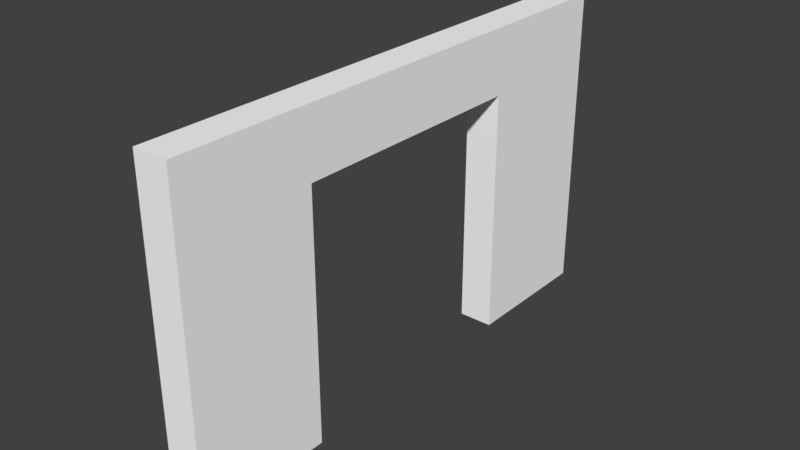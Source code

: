 # Source: Wooden_door_3x2x0.2.blend  (saved by Blender 2.77.0; exported with 4.5.12 LTS)
import bpy
from mathutils import Matrix  # noqa: F401  (used for matrix-valued properties, if any)

bpy.ops.wm.read_factory_settings(use_empty=True)
scene = bpy.context.scene
scene.name = 'Scene'

# ---- collections
col_collection_1 = bpy.data.collections.new('Collection 1'); scene.collection.children.link(col_collection_1)

# ---- materials (node trees are filled in below, after node groups)
mat_wood = bpy.data.materials.new('Wood')
mat_wood.alpha_threshold = 0.0
mat_wood.use_transparent_shadow = False
mat_wood.diffuse_color = (1.0, 1.0, 1.0, 1.0)
mat_wood.roughness = 0.5

# ---- material node trees

# ---- world
world_world = bpy.data.worlds.new('World'); scene.world = world_world
world_world.color = (0.05088, 0.05088, 0.05088)
world_world.use_sun_shadow = False
world_world.sun_shadow_jitter_overblur = 0.0
world_world.cycles.sampling_method = 'MANUAL'

# ---- meshes
me_cube_011 = bpy.data.meshes.new('Cube.011')
me_cube_011.from_pydata([(-0.3, -4.742e-08, 0.7287), (-0.3, 2.122e-07, -1.5), (-0.3, 1.8, -1.5), (-0.3, 1.8, 1.5), (-0.3, -1.772e-07, 1.5), (-0.3, 7.59e-08, -0.6954), (-0.3, 1.426, -0.6954), (-0.3, 1.426, 0.7287), (-0.5, 1.426, 0.7287), (-0.5, 1.426, -0.6954), (-0.5, 8.562e-08, -0.6954), (-0.5, -1.675e-07, 1.5), (-0.5, 1.8, 1.5), (-0.5, 1.8, -1.5), (-0.5, 2.219e-07, -1.5), (-0.5, -3.77e-08, 0.7287)], [], [(8, 12, 13, 9), (4, 11, 15, 0), (6, 9, 10, 5), (7, 8, 9, 6), (2, 13, 12, 3), (0, 15, 8, 7), (1, 14, 13, 2), (5, 10, 14, 1), (3, 12, 11, 4), (11, 12, 8, 15), (14, 10, 9, 13), (7, 6, 2, 3), (4, 0, 7, 3), (1, 2, 6, 5)])
_k = set([(0, 4), (0, 7), (1, 2), (1, 5), (2, 3), (5, 6), (6, 7), (8, 9), (8, 15), (9, 10), (10, 14), (11, 15), (12, 13), (13, 14)])
me_cube_011.attributes.new('sharp_edge', 'BOOLEAN', 'EDGE').data.foreach_set('value', [ (min(e.vertices), max(e.vertices)) in _k for e in me_cube_011.edges])
_uv = me_cube_011.uv_layers.new(name='UVMap')
_uv.uv.foreach_set('vector', [0.9429, 0.1774, 0.9596, 0.5321, 0.9596, 0.7094, 0.9429, 0.3176, 0.1286, 0.9053, 0.1286, 0.9053, 0.1286, 0.8868, 0.1286, 0.8868, 0.9026, 0.1774, 0.9026, 0.1774, 0.1453, 0.9053, 0.1453, 0.9053, 0.9429, 0.1774, 0.9429, 0.1774, 0.9429, 0.3176, 0.9429, 0.3176, 0.9596, 0.7094, 0.9596, 0.7094, 0.9596, 0.5321, 0.9596, 0.5321, 0.1286, 0.8868, 0.1286, 0.8868, 0.9026, 0.5321, 0.9026, 0.5321, 0.1453, 0.8868, 0.1453, 0.8868, 0.9596, 0.7094, 0.9596, 0.7094, 0.1453, 0.9053, 0.1453, 0.9053, 0.1453, 0.8868, 0.1453, 0.8868, 0.9596, 0.5321, 0.9596, 0.5321, 0.1286, 0.9053, 0.1286, 0.9053, 0.1286, 0.9053, 0.9596, 0.5321, 0.9026, 0.5321, 0.1286, 0.8868, 0.1453, 0.8868, 0.1453, 0.9053, 0.9026, 0.1774, 0.9596, 0.7094, 0.9429, 0.1774, 0.9429, 0.3176, 0.9596, 0.7094, 0.9596, 0.5321, 0.1286, 0.9053, 0.1286, 0.8868, 0.9026, 0.5321, 0.9596, 0.5321, 0.1453, 0.8868, 0.9596, 0.7094, 0.9026, 0.1774, 0.1453, 0.9053])
_ca = me_cube_011.color_attributes.new('Col', 'BYTE_COLOR', 'CORNER')
_ca.data.foreach_set('color', [1.0, 1.0, 1.0, 1.0, 1.0, 1.0, 1.0, 1.0, 1.0, 1.0, 1.0, 1.0, 1.0, 1.0, 1.0, 1.0, 1.0, 1.0, 1.0, 1.0, 1.0, 1.0, 1.0, 1.0, 1.0, 1.0, 1.0, 1.0, 1.0, 1.0, 1.0, 1.0, 1.0, 1.0, 1.0, 1.0, 1.0, 1.0, 1.0, 1.0, 1.0, 1.0, 1.0, 1.0, 1.0, 1.0, 1.0, 1.0, 1.0, 1.0, 1.0, 1.0, 1.0, 1.0, 1.0, 1.0, 1.0, 1.0, 1.0, 1.0, 1.0, 1.0, 1.0, 1.0, 1.0, 1.0, 1.0, 1.0, 1.0, 1.0, 1.0, 1.0, 1.0, 1.0, 1.0, 1.0, 1.0, 1.0, 1.0, 1.0, 1.0, 1.0, 1.0, 1.0, 1.0, 1.0, 1.0, 1.0, 1.0, 1.0, 1.0, 1.0, 1.0, 1.0, 1.0, 1.0, 1.0, 1.0, 1.0, 1.0, 1.0, 1.0, 1.0, 1.0, 1.0, 1.0, 1.0, 1.0, 1.0, 1.0, 1.0, 1.0, 1.0, 1.0, 1.0, 1.0, 1.0, 1.0, 1.0, 1.0, 1.0, 1.0, 1.0, 1.0, 1.0, 1.0, 1.0, 1.0, 1.0, 1.0, 1.0, 1.0, 1.0, 1.0, 1.0, 1.0, 1.0, 1.0, 1.0, 1.0, 1.0, 1.0, 1.0, 1.0, 1.0, 1.0, 1.0, 1.0, 1.0, 1.0, 1.0, 1.0, 1.0, 1.0, 1.0, 1.0, 1.0, 1.0, 1.0, 1.0, 1.0, 1.0, 1.0, 1.0, 1.0, 1.0, 1.0, 1.0, 1.0, 1.0, 1.0, 1.0, 1.0, 1.0, 1.0, 1.0, 1.0, 1.0, 1.0, 1.0, 1.0, 1.0, 1.0, 1.0, 1.0, 1.0, 1.0, 1.0, 1.0, 1.0, 1.0, 1.0, 1.0, 1.0, 1.0, 1.0, 1.0, 1.0, 1.0, 1.0, 1.0, 1.0, 1.0, 1.0, 1.0, 1.0, 1.0, 1.0, 1.0, 1.0, 1.0, 1.0, 1.0, 1.0, 1.0, 1.0, 1.0, 1.0, 1.0, 1.0, 1.0, 1.0, 1.0, 1.0])
me_cube_011.materials.append(mat_wood)
me_cube_011.use_remesh_preserve_volume = False
me_cube_011.use_remesh_preserve_attributes = False
me_cube_011.use_mirror_vertex_groups = False
me_cube_011.update()
me_cube_011.normals_split_custom_set([tuple(v) for v in zip(*[iter([-1.0, 1.081e-07, -2.695e-08, -1.0, 1.081e-07, -2.695e-08, -1.0, 1.081e-07, -2.695e-08, -1.0, 1.081e-07, -2.695e-08, -4.861e-08, -1.0, -1.683e-07, -4.861e-08, -1.0, -1.683e-07, -4.861e-08, -1.0, -1.683e-07, -4.861e-08, -1.0, -1.683e-07, -2.37e-08, 4.179e-08, 1.0, -2.37e-08, 4.179e-08, 1.0, -2.37e-08, 4.179e-08, 1.0, -2.37e-08, 4.179e-08, 1.0, 0.0, -1.0, -1.046e-07, 0.0, -1.0, -1.046e-07, 0.0, -1.0, -1.046e-07, 0.0, -1.0, -1.046e-07, 0.0, 1.0, 1.49e-07, 0.0, 1.0, 1.49e-07, 0.0, 1.0, 1.49e-07, 0.0, 1.0, 1.49e-07, 0.0, -4.179e-08, -1.0, 0.0, -4.179e-08, -1.0, 0.0, -4.179e-08, -1.0, 0.0, -4.179e-08, -1.0, 0.0, 0.0, -1.0, 0.0, 0.0, -1.0, 0.0, 0.0, -1.0, 0.0, 0.0, -1.0, -4.861e-08, -1.0, -1.694e-07, -4.861e-08, -1.0, -1.694e-07, -4.861e-08, -1.0, -1.694e-07, -4.861e-08, -1.0, -1.694e-07, 4.051e-08, 0.0, 1.0, 4.051e-08, 0.0, 1.0, 4.051e-08, 0.0, 1.0, 4.051e-08, 0.0, 1.0, -1.0, 7.186e-08, 2.521e-08, -1.0, 7.186e-08, 2.521e-08, -1.0, 7.186e-08, 2.521e-08, -1.0, 7.186e-08, 2.521e-08, -1.0, 4.592e-08, -2.416e-08, -1.0, 4.592e-08, -2.416e-08, -1.0, 4.592e-08, -2.416e-08, -1.0, 4.592e-08, -2.416e-08, 1.0, -1.442e-07, 2.695e-08, 1.0, -1.442e-07, 2.695e-08, 1.0, -1.442e-07, 2.695e-08, 1.0, -1.442e-07, 2.695e-08, 1.0, -4.791e-08, -8.127e-09, 1.0, -4.791e-08, -8.127e-09, 1.0, -4.791e-08, -8.127e-09, 1.0, -4.791e-08, -8.127e-09, 1.0, -5.511e-08, 7.79e-09, 1.0, -5.511e-08, 7.79e-09, 1.0, -5.511e-08, 7.79e-09, 1.0, -5.511e-08, 7.79e-09])] * 3)])

# ---- objects
ob_wooden_door_3x2x0_2 = bpy.data.objects.new('Wooden_door_3x2x0.2', me_cube_011)

# ---- transforms, parenting, visibility, modifiers, constraints
ob_wooden_door_3x2x0_2.location = (0.0, 0.0, 0.0)
ob_wooden_door_3x2x0_2.rotation_euler = (1.571, -0.0, 0.0)
ob_wooden_door_3x2x0_2.color = (0.8, 0.8, 0.8, 1.0)
ob_wooden_door_3x2x0_2.lineart.crease_threshold = 0.0

# ---- collection membership
col_collection_1.objects.link(ob_wooden_door_3x2x0_2)

# ---- scene / render settings (as saved in the file)
scene.frame_start = 1; scene.frame_end = 250; scene.frame_set(1)
scene.render.engine = 'BLENDER_EEVEE_NEXT'
scene.render.resolution_percentage = 50
scene.render.dither_intensity = 0.0
scene.cycles.use_denoising = False
scene.cycles.samples = 128
scene.cycles.sampling_pattern = 'TABULATED_SOBOL'
scene.cycles.light_sampling_threshold = 0.0
scene.cycles.use_adaptive_sampling = False
scene.cycles.use_light_tree = False
scene.cycles.blur_glossy = 0.0
scene.cycles.sample_clamp_indirect = 0.0
scene.view_settings.view_transform = 'Standard'
bpy.context.view_layer.update()

# ---- added for rendering (the .blend has no active camera and no usable light): camera, sun
cam_auto = bpy.data.cameras.new('AutoCamera')
cam_auto.lens = 50.0
cam_auto.sensor_width = 36.0
cam_auto.clip_end = 1000.0
ob_auto_camera = bpy.data.objects.new('AutoCamera', cam_auto)
scene.collection.objects.link(ob_auto_camera)
ob_auto_camera.location = (2.84225, -3.8907, 3.4938)
ob_auto_camera.rotation_euler = (1.09748, -7.21219e-08, 0.694738)
scene.camera = ob_auto_camera
light_auto_sun = bpy.data.lights.new('AutoSun', 'SUN')
light_auto_sun.energy = 3.0
light_auto_sun.angle = 0.0523599
ob_auto_sun = bpy.data.objects.new('AutoSun', light_auto_sun)
scene.collection.objects.link(ob_auto_sun)
ob_auto_sun.rotation_euler = (0.872665, 0.174533, 0.523599)
bpy.context.view_layer.update()
